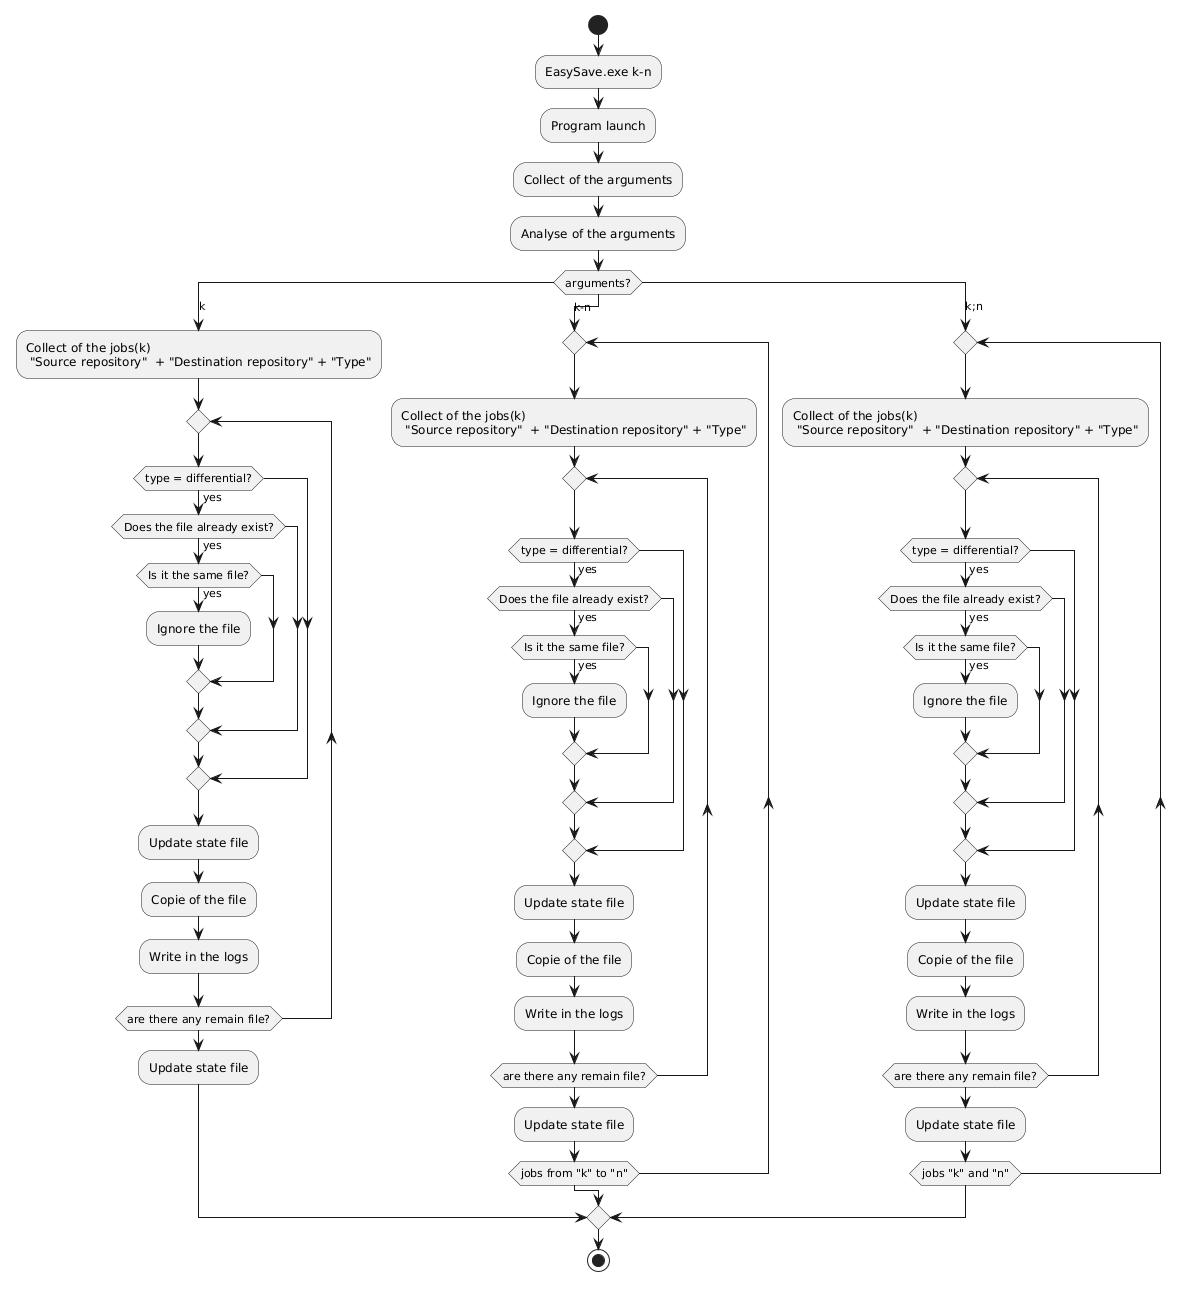

The diagram above was rendered by PlantUML. Its source (embedded in the PNG):
@startuml
start

- EasySave.exe k-n
- Program launch
- Collect of the arguments
- Analyse of the arguments

switch (arguments?)
    case (k)
        ' Start: processus of a job
        - Collect of the jobs(k) \n "Source repository"  + "Destination repository" + "Type"

        repeat
            ' Start: differential logic
            if(type = differential?) then (yes)
                if(Does the file already exist?) then (yes)
                    if(Is it the same file?) then (yes)
                        :Ignore the file;
                    endif;
                endif
            endif
            ' End: differential logic
            :Update state file;
            :Copie of the file;
            :Write in the logs;
        repeat while(are there any remain file?)
    
        - Update state file
        ' End processus of a job
        
        
    case (k-n)
        repeat
            ' Start: processus of a job
            - Collect of the jobs(k) \n "Source repository"  + "Destination repository" + "Type"
    
            repeat
                ' Start: differential logic
                if(type = differential?) then (yes)
                    if(Does the file already exist?) then (yes)
                        if(Is it the same file?) then (yes)
                            :Ignore the file;
                        endif;
                    endif
                endif
                ' End: differential logic
                :Update state file;
                :Copie of the file;
                :Write in the logs;
            repeat while(are there any remain file?)
        
            - Update state file
            ' End processus of a job
        repeat while(jobs from "k" to "n")
        
        
    case (k;n)
        repeat
            ' Start: processus of a job
            - Collect of the jobs(k) \n "Source repository"  + "Destination repository" + "Type"
    
            repeat
                ' Start: differential logic
                if(type = differential?) then (yes)
                    if(Does the file already exist?) then (yes)
                        if(Is it the same file?) then (yes)
                            :Ignore the file;
                        endif;
                    endif
                endif
                ' End: differential logic
                :Update state file;
                :Copie of the file;
                :Write in the logs;
            repeat while(are there any remain file?)
        
            - Update state file
            ' End processus of a job
        repeat while(jobs "k" and "n")
endswitch
stop
@enduml